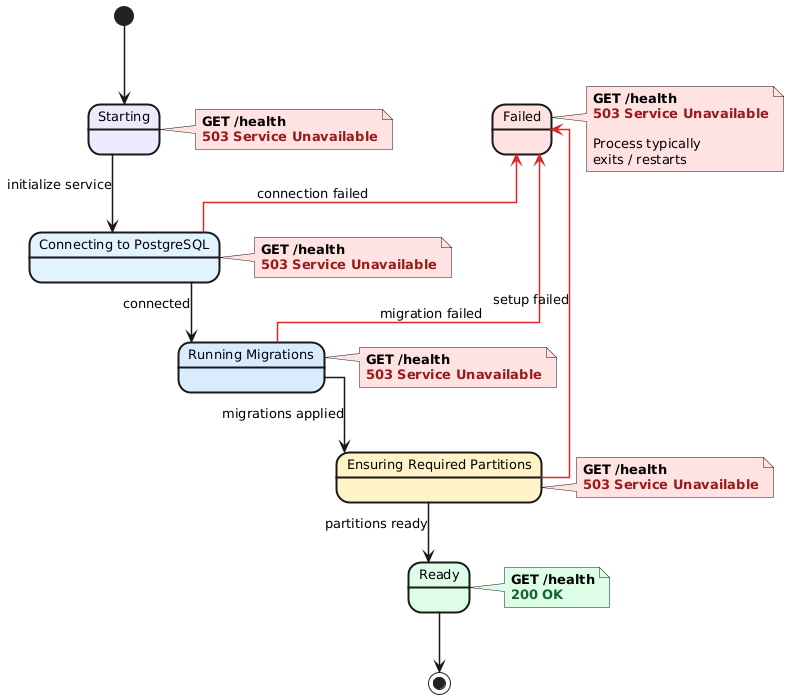

The diagram above was rendered by PlantUML. Its source (embedded in the PNG):
@startuml
top to bottom direction

skinparam backgroundColor #FFFFFF
skinparam shadowing false
skinparam defaultFontName Arial
skinparam linetype ortho

skinparam state {
    FontName Arial
    FontSize 13
    BorderThickness 2
    ArrowThickness 1.5
    RoundCorner 12
}

' ==========================================
' STATES
' ==========================================

state "Starting" as Starting #EDE9FE
state "Connecting to PostgreSQL" as ConnectingDB #E0F2FE
state "Running Migrations" as Migrating #DBEAFE
state "Ensuring Required Partitions" as EnsurePartitions #FEF3C7

state "Ready" as Ready #DCFCE7
state "Failed" as Failed #FEE2E2


' ==========================================
' MAIN SUCCESS FLOW
' ==========================================

[*] --> Starting

Starting --> ConnectingDB : initialize service
ConnectingDB --> Migrating : connected
Migrating --> EnsurePartitions : migrations applied
EnsurePartitions --> Ready : partitions ready

Ready --> [*]


' ==========================================
' FAILURE FLOWS — RED
' ==========================================

ConnectingDB -[#DC2626]-> Failed : connection failed
Migrating -[#DC2626]-> Failed : migration failed
EnsurePartitions -[#DC2626]-> Failed : setup failed


' ==========================================
' FORCE VERTICAL MAIN FLOW
' ==========================================

Starting -[hidden]down-> ConnectingDB
ConnectingDB -[hidden]down-> Migrating
Migrating -[hidden]down-> EnsurePartitions
EnsurePartitions -[hidden]down-> Ready


' ==========================================
' FORCE FAILED STATE TO THE LEFT
' ==========================================

ConnectingDB -[hidden]left-> Failed
Migrating -[hidden]left-> Failed
EnsurePartitions -[hidden]left-> Failed


' ==========================================
' HEALTH NOTES
' ==========================================

note right of Starting #FEE2E2
    <b>GET /health</b>
    <font color="#991B1B"><b>503 Service Unavailable</b></font>
end note

note right of ConnectingDB #FEE2E2
    <b>GET /health</b>
    <font color="#991B1B"><b>503 Service Unavailable</b></font>
end note

note right of Migrating #FEE2E2
    <b>GET /health</b>
    <font color="#991B1B"><b>503 Service Unavailable</b></font>
end note

note right of EnsurePartitions #FEE2E2
    <b>GET /health</b>
    <font color="#991B1B"><b>503 Service Unavailable</b></font>
end note

note right of Ready #DCFCE7
    <b>GET /health</b>
    <font color="#166534"><b>200 OK</b></font>
end note

note right of Failed #FEE2E2
    <b>GET /health</b>
    <font color="#991B1B"><b>503 Service Unavailable</b></font>

    Process typically
    exits / restarts
end note
@enduml